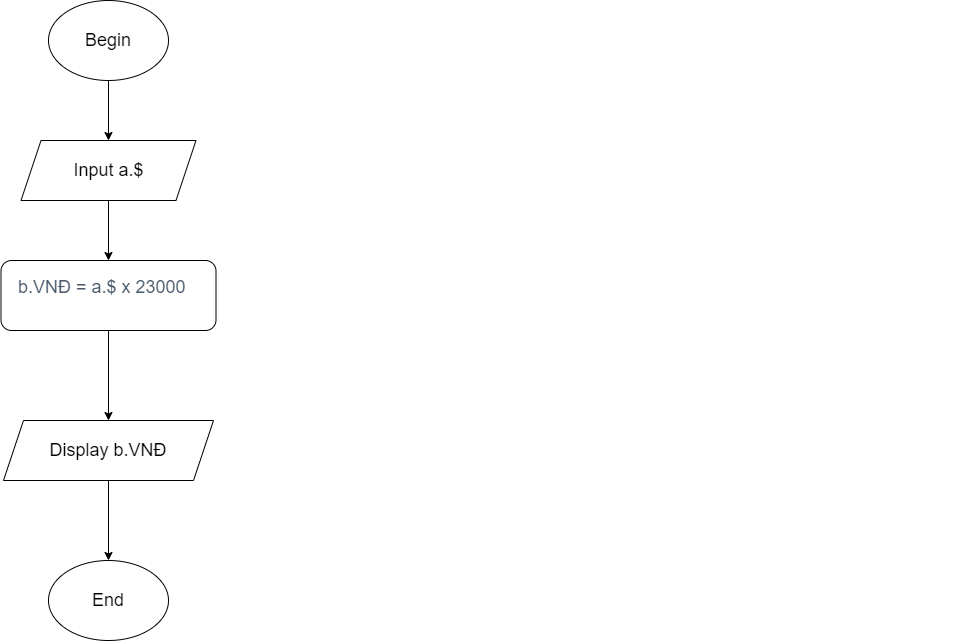

The diagram above was exported from draw.io. Its source (the exported page's mxGraphModel, read from the mxfile embedded in the PNG):
<mxGraphModel dx="1434" dy="780" grid="1" gridSize="10" guides="1" tooltips="1" connect="1" arrows="1" fold="1" page="1" pageScale="1" pageWidth="827" pageHeight="1169" math="0" shadow="0">
  <root>
    <mxCell id="0" />
    <mxCell id="1" parent="0" />
    <mxCell id="kLJiUW6dHRHPH-KMlkYt-1" value="&lt;font style=&quot;font-size: 18px;&quot;&gt;Begin&lt;/font&gt;" style="ellipse;whiteSpace=wrap;html=1;" vertex="1" parent="1">
      <mxGeometry x="340" y="90" width="120" height="80" as="geometry" />
    </mxCell>
    <mxCell id="kLJiUW6dHRHPH-KMlkYt-3" value="&lt;pre style=&quot;box-sizing: border-box; background-color: var(--bb-content-alternate-background-color); border: 0px; margin: 0px auto 15px; overflow: auto; padding: 0.9375rem; border-radius: 6px; max-width: 1200px; width: 960px; color: rgb(77, 92, 109);&quot; class=&quot;wp-block-preformatted&quot;&gt;&lt;font style=&quot;font-size: 18px;&quot; face=&quot;Helvetica&quot;&gt;b.VNĐ = a.$ x 23000 &lt;/font&gt;&lt;/pre&gt;" style="rounded=1;whiteSpace=wrap;html=1;align=left;" vertex="1" parent="1">
      <mxGeometry x="292.5" y="350" width="215" height="70" as="geometry" />
    </mxCell>
    <mxCell id="kLJiUW6dHRHPH-KMlkYt-5" value="&lt;font style=&quot;font-size: 18px;&quot;&gt;End&lt;/font&gt;" style="ellipse;whiteSpace=wrap;html=1;" vertex="1" parent="1">
      <mxGeometry x="340" y="650" width="120" height="80" as="geometry" />
    </mxCell>
    <mxCell id="kLJiUW6dHRHPH-KMlkYt-11" value="" style="endArrow=classic;html=1;rounded=0;entryX=0.5;entryY=0;entryDx=0;entryDy=0;exitX=0.5;exitY=1;exitDx=0;exitDy=0;" edge="1" parent="1" source="kLJiUW6dHRHPH-KMlkYt-19" target="kLJiUW6dHRHPH-KMlkYt-5">
      <mxGeometry width="50" height="50" relative="1" as="geometry">
        <mxPoint x="400" y="530" as="sourcePoint" />
        <mxPoint x="440" y="370" as="targetPoint" />
      </mxGeometry>
    </mxCell>
    <mxCell id="kLJiUW6dHRHPH-KMlkYt-12" value="&lt;font style=&quot;font-size: 18px;&quot;&gt;&lt;font style=&quot;&quot;&gt;Input a.$&lt;/font&gt;&lt;/font&gt;" style="shape=parallelogram;perimeter=parallelogramPerimeter;whiteSpace=wrap;html=1;fixedSize=1;" vertex="1" parent="1">
      <mxGeometry x="312.5" y="230" width="175" height="60" as="geometry" />
    </mxCell>
    <mxCell id="kLJiUW6dHRHPH-KMlkYt-13" value="" style="endArrow=classic;html=1;rounded=0;entryX=0.5;entryY=0;entryDx=0;entryDy=0;" edge="1" parent="1" target="kLJiUW6dHRHPH-KMlkYt-12">
      <mxGeometry width="50" height="50" relative="1" as="geometry">
        <mxPoint x="400" y="170" as="sourcePoint" />
        <mxPoint x="440" y="510" as="targetPoint" />
      </mxGeometry>
    </mxCell>
    <mxCell id="kLJiUW6dHRHPH-KMlkYt-14" value="" style="endArrow=classic;html=1;rounded=0;entryX=0.5;entryY=0;entryDx=0;entryDy=0;exitX=0.5;exitY=1;exitDx=0;exitDy=0;" edge="1" parent="1" source="kLJiUW6dHRHPH-KMlkYt-12" target="kLJiUW6dHRHPH-KMlkYt-3">
      <mxGeometry width="50" height="50" relative="1" as="geometry">
        <mxPoint x="400" y="400" as="sourcePoint" />
        <mxPoint x="440" y="370" as="targetPoint" />
      </mxGeometry>
    </mxCell>
    <mxCell id="kLJiUW6dHRHPH-KMlkYt-19" value="&lt;font style=&quot;font-size: 18px;&quot;&gt;Display b.VNĐ&lt;/font&gt;" style="shape=parallelogram;perimeter=parallelogramPerimeter;whiteSpace=wrap;html=1;fixedSize=1;" vertex="1" parent="1">
      <mxGeometry x="295" y="510" width="210" height="60" as="geometry" />
    </mxCell>
    <mxCell id="kLJiUW6dHRHPH-KMlkYt-21" value="" style="endArrow=classic;html=1;rounded=0;exitX=0.5;exitY=1;exitDx=0;exitDy=0;entryX=0.5;entryY=0;entryDx=0;entryDy=0;" edge="1" parent="1" source="kLJiUW6dHRHPH-KMlkYt-3" target="kLJiUW6dHRHPH-KMlkYt-19">
      <mxGeometry width="50" height="50" relative="1" as="geometry">
        <mxPoint x="390" y="400" as="sourcePoint" />
        <mxPoint x="440" y="350" as="targetPoint" />
      </mxGeometry>
    </mxCell>
  </root>
</mxGraphModel>